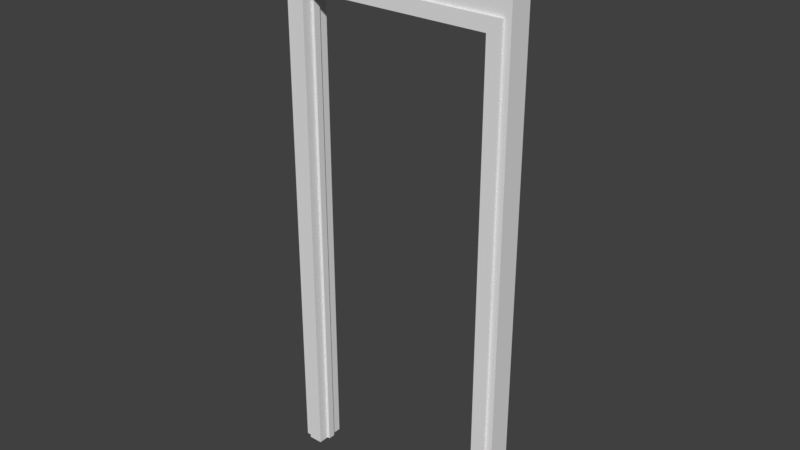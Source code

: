 # Source: jambs_frame.blend  (saved by Blender 2.78.0; exported with 4.5.12 LTS)
import bpy
from mathutils import Matrix  # noqa: F401  (used for matrix-valued properties, if any)

bpy.ops.wm.read_factory_settings(use_empty=True)
scene = bpy.context.scene
scene.name = 'Scene'

# ---- collections
col_collection_1 = bpy.data.collections.new('Collection 1'); scene.collection.children.link(col_collection_1)

# ---- world
world_world = bpy.data.worlds.new('World'); scene.world = world_world
world_world.color = (0.05088, 0.05088, 0.05088)
world_world.use_sun_shadow = False
world_world.sun_shadow_jitter_overblur = 0.0
world_world.cycles.sampling_method = 'MANUAL'

# ---- meshes
me_cube_004 = bpy.data.meshes.new('Cube.004')
me_cube_004.from_pydata([(-0.47, -0.00572, -1.04), (-0.47, 0.00628, -1.04), (-0.41, -0.00572, -1.04), (-0.41, 0.00628, -1.04), (0.41, -0.00572, -1.04), (0.41, 0.00628, -1.04), (0.47, -0.00572, -1.04), (0.47, 0.00628, -1.04), (-0.47, -0.006841, 1.069), (0.47, -0.00572, 1.07), (-0.47, 0.005159, 1.069), (0.47, 0.00628, 1.07), (-0.41, -0.006841, 1.01), (0.41, -0.00572, 1.01), (-0.41, 0.005159, 1.01), (0.41, 0.00628, 1.01)], [], [(0, 8, 10, 1), (1, 10, 14, 3), (3, 14, 12, 2), (4, 13, 15, 5), (5, 15, 11, 7), (7, 11, 9, 6), (8, 9, 11, 10), (10, 11, 15, 14), (14, 15, 13, 12)])
_uv = me_cube_004.uv_layers.new(name='UVMap')
_uv.uv.foreach_set('vector', [0.1192, -0.4405, 0.1191, 1.477, 0.09059, 1.476, 0.09059, -0.441, 0.09059, -0.441, 0.09059, 1.476, 0.03606, 1.422, 0.03606, -0.441, 0.03606, -0.441, 0.03606, 1.422, 0.01074, 1.423, 0.01074, -0.4407, 0.1191, -0.4426, 0.1191, 1.42, 0.09147, 1.421, 0.09148, -0.4423, 0.09148, -0.4423, 0.09147, 1.421, 0.03694, 1.475, 0.03694, -0.4423, 0.03694, -0.4423, 0.03694, 1.475, 0.01068, 1.475, 0.01068, -0.4421, 0.1285, 1.014, 0.1285, -0.01754, 0.155, -0.01763, 0.155, 1.014, 0.155, 1.014, 0.155, -0.01763, 0.2103, 0.04828, 0.2098, 0.9485, 0.2098, 0.9485, 0.2103, 0.04828, 0.2384, 0.04835, 0.2379, 0.9486])
me_cube_004.materials.append(None)
me_cube_004.use_remesh_preserve_volume = False
me_cube_004.use_remesh_preserve_attributes = False
me_cube_004.use_mirror_vertex_groups = False
me_cube_004.update()
me_cube_002 = bpy.data.meshes.new('Cube.002')
me_cube_002.from_pydata([(0.006, -0.015, 1.025), (0.802, -0.015, 1.025), (0.006, 0.015, 1.025), (0.802, 0.015, 1.025), (0.006, -0.015, 1.013), (0.802, -0.015, 1.013), (0.006, 0.015, 1.013), (0.802, 0.015, 1.013), (-0.006, -0.015, -1.025), (-0.006, -0.015, 1.025), (-0.006, 0.015, -1.025), (-0.006, 0.015, 1.025), (0.006, -0.015, -1.025), (0.006, 0.015, -1.025), (-0.006, -0.015, 1.013), (-0.006, 0.015, 1.013), (0.802, -0.015, -1.025), (0.802, 0.015, -1.025), (0.814, -0.015, -1.025), (0.814, -0.015, 1.025), (0.814, 0.015, -1.025), (0.814, 0.015, 1.025), (0.814, 0.015, 1.013), (0.814, -0.015, 1.013)], [], [(2, 3, 7, 6), (6, 7, 5, 4), (4, 5, 1, 0), (15, 11, 2, 6), (4, 0, 9, 14), (12, 4, 14, 8), (13, 6, 4, 12), (10, 15, 6, 13), (7, 3, 21, 22), (23, 19, 1, 5), (18, 23, 5, 16), (17, 7, 22, 20), (16, 5, 7, 17)])
_uv = me_cube_002.uv_layers.new(name='UVMap')
_uv.uv.foreach_set('vector', [0.3272, 0.9337, 0.3272, 0.03487, 0.3429, 0.03484, 0.3429, 0.9336, 0.3429, 0.9336, 0.3429, 0.03484, 0.3768, 0.03484, 0.3768, 0.9336, 0.3768, 0.9336, 0.3768, 0.03484, 0.3925, 0.03488, 0.3925, 0.9337, 0.4489, 1.369, 0.4491, 1.398, 0.4197, 1.399, 0.4195, 1.369, 0.39, 1.369, 0.3903, 1.399, 0.3608, 1.399, 0.3606, 1.37, 0.3903, -0.317, 0.39, 1.369, 0.3606, 1.37, 0.3608, -0.3168, 0.4197, -0.317, 0.4195, 1.369, 0.39, 1.369, 0.3903, -0.317, 0.4491, -0.3173, 0.4489, 1.369, 0.4195, 1.369, 0.4197, -0.317, 0.3011, 1.369, 0.3007, 1.399, 0.2713, 1.399, 0.2716, 1.369, 0.3599, 1.369, 0.3601, 1.399, 0.3307, 1.399, 0.3305, 1.369, 0.3604, -0.3172, 0.3599, 1.369, 0.3305, 1.369, 0.331, -0.317, 0.3015, -0.3169, 0.3011, 1.369, 0.2716, 1.369, 0.2721, -0.3173, 0.331, -0.317, 0.3305, 1.369, 0.3011, 1.369, 0.3015, -0.3169])
me_cube_002.materials.append(None)
me_cube_002.use_remesh_preserve_volume = False
me_cube_002.use_remesh_preserve_attributes = False
me_cube_002.use_mirror_vertex_groups = False
me_cube_002.update()
me_cube = bpy.data.meshes.new('Cube')
me_cube.from_pydata([(-0.5, 0.05, 0.0), (0.5, 0.05, 0.0), (0.5, -0.05, 0.0), (-0.5, -0.05, 0.0), (-0.5, 0.05, 2.4), (0.5, 0.05, 2.4), (0.5, -0.05, 2.4), (-0.5, -0.05, 2.4), (0.41, 0.05, 2.4), (0.41, -0.05, 2.4), (0.41, 0.05, 0.0), (0.41, -0.05, 0.0), (-0.41, -0.05, 2.4), (-0.41, 0.05, 0.0), (-0.41, 0.05, 2.4), (-0.41, -0.05, 0.0), (-0.41, -0.05, 2.05), (0.41, -0.05, 2.05), (0.5, 0.05, 2.05), (-0.5, -0.05, 2.05), (-0.41, 0.05, 2.05), (0.5, -0.05, 2.05), (0.41, 0.05, 2.05), (-0.5, 0.05, 2.05)], [], [(0, 13, 15, 3), (4, 7, 12, 14), (0, 23, 20, 13), (1, 18, 21, 2), (2, 21, 17, 11), (4, 23, 19, 7), (10, 22, 18, 1), (11, 10, 1, 2), (20, 22, 17, 16), (8, 9, 6, 5), (20, 16, 15, 13), (15, 16, 19, 3), (10, 11, 17, 22), (14, 12, 9, 8), (20, 23, 4, 14), (16, 17, 9, 12), (21, 18, 5, 6), (18, 22, 8, 5), (17, 21, 6, 9), (22, 20, 14, 8), (19, 23, 0, 3), (19, 16, 12, 7)])
_uv = me_cube.uv_layers.new(name='UVMap')
_uv.uv.foreach_set('vector', [6.616e-06, 1.407e-05, 0.09, 1.407e-05, 0.09, 1.407e-05, 5.811e-06, 1.407e-05, 6.616e-06, 2.4, 6.616e-06, 2.4, 0.09001, 2.4, 0.09, 2.4, 6.616e-06, 1.407e-05, 6.616e-06, 2.05, 0.09, 2.05, 0.09, 1.407e-05, 1.0, 1.407e-05, 1.0, 2.05, 1.0, 2.05, 1.0, 1.407e-05, 1.0, 1.407e-05, 1.0, 2.05, 0.91, 2.05, 0.91, 1.407e-05, 6.616e-06, 2.4, 6.616e-06, 2.05, 6.499e-06, 2.05, 6.616e-06, 2.4, 0.91, 1.407e-05, 0.91, 2.05, 1.0, 2.05, 1.0, 1.407e-05, 0.91, 1.407e-05, 0.91, 1.407e-05, 1.0, 1.407e-05, 1.0, 1.407e-05, 0.09, 2.05, 0.91, 2.05, 0.91, 2.05, 0.09, 2.05, 0.91, 2.4, 0.91, 2.4, 1.0, 2.4, 1.0, 2.4, 0.09, 2.05, 0.09, 2.05, 0.09, 1.407e-05, 0.09, 1.407e-05, 0.09, 1.407e-05, 0.09, 2.05, 6.499e-06, 2.05, 5.811e-06, 1.407e-05, 0.91, 1.407e-05, 0.91, 1.407e-05, 0.91, 2.05, 0.91, 2.05, 0.09, 2.4, 0.09001, 2.4, 0.91, 2.4, 0.91, 2.4, 0.09, 2.05, 6.616e-06, 2.05, 6.616e-06, 2.4, 0.09, 2.4, 0.09, 2.05, 0.91, 2.05, 0.91, 2.4, 0.09001, 2.4, 1.0, 2.05, 1.0, 2.05, 1.0, 2.4, 1.0, 2.4, 1.0, 2.05, 0.91, 2.05, 0.91, 2.4, 1.0, 2.4, 0.91, 2.05, 1.0, 2.05, 1.0, 2.4, 0.91, 2.4, 0.91, 2.05, 0.09, 2.05, 0.09, 2.4, 0.91, 2.4, 6.499e-06, 2.05, 6.616e-06, 2.05, 6.616e-06, 1.407e-05, 5.811e-06, 1.407e-05, 6.499e-06, 2.05, 0.09, 2.05, 0.09001, 2.4, 6.616e-06, 2.4])
me_cube.materials.append(None)
me_cube.use_remesh_preserve_volume = False
me_cube.use_remesh_preserve_attributes = False
me_cube.use_mirror_vertex_groups = False
me_cube.update()

# ---- objects
ob_framefront = bpy.data.objects.new('FrameFront', me_cube_004)
ob_frameback = bpy.data.objects.new('FrameBack', me_cube_004)
ob_jamb = bpy.data.objects.new('Jamb', me_cube_002)
ob_wall = bpy.data.objects.new('Wall', me_cube)

# ---- transforms, parenting, visibility, modifiers, constraints
ob_framefront.location = (-1.204e-05, -0.05591, 1.04)
ob_framefront.rotation_euler = (0.0, -0.0, 3.142)
ob_framefront.lineart.crease_threshold = 0.0
ob_frameback.location = (1.656e-05, 0.05579, 1.04)
ob_frameback.lineart.crease_threshold = 0.0
ob_jamb.location = (-0.404, -0.001353, 1.025)
ob_jamb.lineart.crease_threshold = 0.0
ob_wall.location = (0.0, 0.0, 0.0)
ob_wall.lock_rotations_4d = False
ob_wall.empty_display_type = 'ARROWS'
ob_wall.lineart.crease_threshold = 0.0

# ---- collection membership
col_collection_1.objects.link(ob_framefront)
col_collection_1.objects.link(ob_frameback)
col_collection_1.objects.link(ob_jamb)
col_collection_1.objects.link(ob_wall)

# ---- scene / render settings (as saved in the file)
scene.frame_start = 1; scene.frame_end = 250; scene.frame_set(1)
scene.render.engine = 'BLENDER_EEVEE_NEXT'
scene.render.resolution_percentage = 50
scene.render.dither_intensity = 0.0
scene.cycles.use_denoising = False
scene.cycles.samples = 128
scene.cycles.sampling_pattern = 'TABULATED_SOBOL'
scene.cycles.light_sampling_threshold = 0.0
scene.cycles.use_adaptive_sampling = False
scene.cycles.use_light_tree = False
scene.cycles.blur_glossy = 0.0
scene.cycles.sample_clamp_indirect = 0.0
scene.view_settings.view_transform = 'Standard'
bpy.context.view_layer.update()

# ---- added for rendering (the .blend has no active camera and no usable light): camera, sun
cam_auto = bpy.data.cameras.new('AutoCamera')
cam_auto.lens = 50.0
cam_auto.sensor_width = 36.0
cam_auto.clip_end = 1000.0
ob_auto_camera = bpy.data.objects.new('AutoCamera', cam_auto)
scene.collection.objects.link(ob_auto_camera)
ob_auto_camera.location = (2.40833, -2.89006, 3.12666)
ob_auto_camera.rotation_euler = (1.09748, -7.21219e-08, 0.694738)
scene.camera = ob_auto_camera
light_auto_sun = bpy.data.lights.new('AutoSun', 'SUN')
light_auto_sun.energy = 3.0
light_auto_sun.angle = 0.0523599
ob_auto_sun = bpy.data.objects.new('AutoSun', light_auto_sun)
scene.collection.objects.link(ob_auto_sun)
ob_auto_sun.rotation_euler = (0.872665, 0.174533, 0.523599)
bpy.context.view_layer.update()
